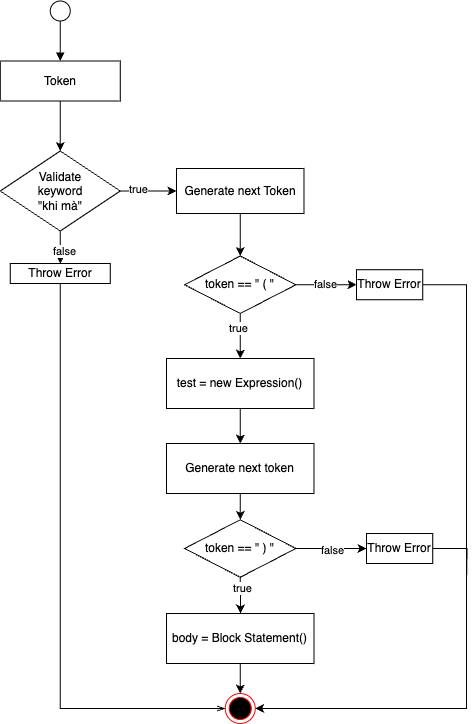

The diagram above was exported from draw.io. Its source (the exported page's mxGraphModel, read from the mxfile embedded in the PNG):
<mxGraphModel dx="3232" dy="1177" grid="1" gridSize="10" guides="1" tooltips="1" connect="1" arrows="1" fold="1" page="1" pageScale="1" pageWidth="850" pageHeight="1100" math="0" shadow="0">
  <root>
    <mxCell id="0" />
    <mxCell id="1" parent="0" />
    <mxCell id="2" style="edgeStyle=orthogonalEdgeStyle;rounded=0;orthogonalLoop=1;jettySize=auto;html=1;endArrow=block;endFill=1;" edge="1" source="3" target="5" parent="1">
      <mxGeometry relative="1" as="geometry">
        <mxPoint x="4873.75" y="1527.5" as="targetPoint" />
      </mxGeometry>
    </mxCell>
    <mxCell id="3" value="" style="ellipse;whiteSpace=wrap;html=1;aspect=fixed;" vertex="1" parent="1">
      <mxGeometry x="4863.75" y="1507.5" width="20" height="20" as="geometry" />
    </mxCell>
    <mxCell id="4" style="edgeStyle=orthogonalEdgeStyle;rounded=0;orthogonalLoop=1;jettySize=auto;html=1;" edge="1" source="5" target="10" parent="1">
      <mxGeometry relative="1" as="geometry">
        <mxPoint x="4873.75" y="1657.5" as="targetPoint" />
      </mxGeometry>
    </mxCell>
    <mxCell id="5" value="Token" style="rounded=0;whiteSpace=wrap;html=1;" vertex="1" parent="1">
      <mxGeometry x="4813.75" y="1567.5" width="120" height="40" as="geometry" />
    </mxCell>
    <mxCell id="6" style="edgeStyle=orthogonalEdgeStyle;rounded=0;orthogonalLoop=1;jettySize=auto;html=1;exitX=1;exitY=0.5;exitDx=0;exitDy=0;" edge="1" source="10" target="12" parent="1">
      <mxGeometry relative="1" as="geometry" />
    </mxCell>
    <mxCell id="7" value="true" style="edgeLabel;html=1;align=center;verticalAlign=middle;resizable=0;points=[];" vertex="1" connectable="0" parent="6">
      <mxGeometry x="-0.3989" y="2" relative="1" as="geometry">
        <mxPoint as="offset" />
      </mxGeometry>
    </mxCell>
    <mxCell id="8" style="edgeStyle=orthogonalEdgeStyle;rounded=0;orthogonalLoop=1;jettySize=auto;html=1;exitX=0.5;exitY=1;exitDx=0;exitDy=0;" edge="1" source="10" target="19" parent="1">
      <mxGeometry relative="1" as="geometry">
        <mxPoint x="4873.9971428571425" y="1787.5" as="targetPoint" />
      </mxGeometry>
    </mxCell>
    <mxCell id="9" value="false" style="edgeLabel;html=1;align=center;verticalAlign=middle;resizable=0;points=[];" vertex="1" connectable="0" parent="8">
      <mxGeometry x="-0.1816" y="-3" relative="1" as="geometry">
        <mxPoint as="offset" />
      </mxGeometry>
    </mxCell>
    <mxCell id="10" value="Validate&lt;div&gt;&amp;nbsp;keyword&amp;nbsp;&lt;div&gt;&quot;khi mà&quot;&lt;/div&gt;&lt;/div&gt;" style="rhombus;whiteSpace=wrap;html=1;" vertex="1" parent="1">
      <mxGeometry x="4813.75" y="1657.5" width="120" height="80" as="geometry" />
    </mxCell>
    <mxCell id="11" style="edgeStyle=orthogonalEdgeStyle;rounded=0;orthogonalLoop=1;jettySize=auto;html=1;" edge="1" source="12" target="17" parent="1">
      <mxGeometry relative="1" as="geometry">
        <mxPoint x="5053.739999999999" y="1762.5" as="targetPoint" />
      </mxGeometry>
    </mxCell>
    <mxCell id="12" value="Generate next Token" style="rounded=0;whiteSpace=wrap;html=1;" vertex="1" parent="1">
      <mxGeometry x="4989.99" y="1675" width="127.5" height="45" as="geometry" />
    </mxCell>
    <mxCell id="13" style="rounded=0;orthogonalLoop=1;jettySize=auto;html=1;exitX=0.5;exitY=1;exitDx=0;exitDy=0;entryX=0.5;entryY=0;entryDx=0;entryDy=0;" edge="1" source="17" target="18" parent="1">
      <mxGeometry relative="1" as="geometry">
        <mxPoint x="4983.75" y="1967.5" as="targetPoint" />
      </mxGeometry>
    </mxCell>
    <mxCell id="14" value="true" style="edgeLabel;html=1;align=center;verticalAlign=middle;resizable=0;points=[];" vertex="1" connectable="0" parent="13">
      <mxGeometry x="-0.3657" y="-2" relative="1" as="geometry">
        <mxPoint as="offset" />
      </mxGeometry>
    </mxCell>
    <mxCell id="15" style="edgeStyle=orthogonalEdgeStyle;rounded=0;orthogonalLoop=1;jettySize=auto;html=1;exitX=1;exitY=0.5;exitDx=0;exitDy=0;entryX=0;entryY=0.5;entryDx=0;entryDy=0;" edge="1" source="17" target="23" parent="1">
      <mxGeometry relative="1" as="geometry" />
    </mxCell>
    <mxCell id="16" value="false" style="edgeLabel;html=1;align=center;verticalAlign=middle;resizable=0;points=[];" vertex="1" connectable="0" parent="15">
      <mxGeometry x="-0.0418" y="-3" relative="1" as="geometry">
        <mxPoint y="-4" as="offset" />
      </mxGeometry>
    </mxCell>
    <mxCell id="17" value="token == &quot; ( &quot;" style="rhombus;whiteSpace=wrap;html=1;" vertex="1" parent="1">
      <mxGeometry x="4998.11" y="1762.5" width="111.27" height="57.5" as="geometry" />
    </mxCell>
    <mxCell id="18" value="test = new Expression()" style="rounded=0;whiteSpace=wrap;html=1;" vertex="1" parent="1">
      <mxGeometry x="4980" y="1865" width="147.49" height="50" as="geometry" />
    </mxCell>
    <mxCell id="19" value="Throw Error" style="rounded=0;whiteSpace=wrap;html=1;" vertex="1" parent="1">
      <mxGeometry x="4823.75" y="1770" width="100" height="20" as="geometry" />
    </mxCell>
    <mxCell id="20" value="" style="ellipse;html=1;shape=endState;fillColor=#000000;strokeColor=#ff0000;" vertex="1" parent="1">
      <mxGeometry x="5038.75" y="2200" width="30" height="30" as="geometry" />
    </mxCell>
    <mxCell id="21" style="edgeStyle=orthogonalEdgeStyle;rounded=0;orthogonalLoop=1;jettySize=auto;html=1;endArrow=openThin;endFill=0;entryX=0;entryY=0.5;entryDx=0;entryDy=0;" edge="1" source="19" target="20" parent="1">
      <mxGeometry relative="1" as="geometry">
        <mxPoint x="4914" y="1855" as="sourcePoint" />
        <mxPoint x="5040" y="2090" as="targetPoint" />
        <Array as="points">
          <mxPoint x="4874" y="2215" />
        </Array>
      </mxGeometry>
    </mxCell>
    <mxCell id="22" style="edgeStyle=orthogonalEdgeStyle;rounded=0;orthogonalLoop=1;jettySize=auto;html=1;entryX=1;entryY=0.5;entryDx=0;entryDy=0;" edge="1" source="23" target="20" parent="1">
      <mxGeometry relative="1" as="geometry">
        <Array as="points">
          <mxPoint x="5280" y="1791" />
          <mxPoint x="5280" y="2215" />
        </Array>
      </mxGeometry>
    </mxCell>
    <mxCell id="23" value="Throw Error" style="rounded=0;whiteSpace=wrap;html=1;" vertex="1" parent="1">
      <mxGeometry x="5170" y="1776.25" width="66.25" height="30" as="geometry" />
    </mxCell>
    <mxCell id="24" style="edgeStyle=orthogonalEdgeStyle;rounded=0;orthogonalLoop=1;jettySize=auto;html=1;entryX=0.48;entryY=0.15;entryDx=0;entryDy=0;entryPerimeter=0;" edge="1" source="18" parent="1">
      <mxGeometry relative="1" as="geometry">
        <mxPoint x="5053.7952000000005" y="1950" as="targetPoint" />
      </mxGeometry>
    </mxCell>
    <mxCell id="25" style="edgeStyle=orthogonalEdgeStyle;rounded=0;orthogonalLoop=1;jettySize=auto;html=1;exitX=0.5;exitY=1;exitDx=0;exitDy=0;" edge="1" source="26" target="31" parent="1">
      <mxGeometry relative="1" as="geometry" />
    </mxCell>
    <mxCell id="26" value="Generate next token" style="rounded=0;whiteSpace=wrap;html=1;" vertex="1" parent="1">
      <mxGeometry x="4980" y="1950" width="147.49" height="50" as="geometry" />
    </mxCell>
    <mxCell id="27" style="edgeStyle=orthogonalEdgeStyle;rounded=0;orthogonalLoop=1;jettySize=auto;html=1;exitX=0.5;exitY=1;exitDx=0;exitDy=0;" edge="1" source="31" parent="1">
      <mxGeometry relative="1" as="geometry">
        <mxPoint x="5054" y="2120" as="targetPoint" />
      </mxGeometry>
    </mxCell>
    <mxCell id="28" value="true" style="edgeLabel;html=1;align=center;verticalAlign=middle;resizable=0;points=[];" vertex="1" connectable="0" parent="27">
      <mxGeometry x="-0.4015" y="2" relative="1" as="geometry">
        <mxPoint as="offset" />
      </mxGeometry>
    </mxCell>
    <mxCell id="29" style="edgeStyle=orthogonalEdgeStyle;rounded=0;orthogonalLoop=1;jettySize=auto;html=1;exitX=1;exitY=0.5;exitDx=0;exitDy=0;" edge="1" source="31" parent="1">
      <mxGeometry relative="1" as="geometry">
        <mxPoint x="5180" y="2055" as="targetPoint" />
      </mxGeometry>
    </mxCell>
    <mxCell id="30" value="false" style="edgeLabel;html=1;align=center;verticalAlign=middle;resizable=0;points=[];" vertex="1" connectable="0" parent="29">
      <mxGeometry x="0.0085" y="-1" relative="1" as="geometry">
        <mxPoint as="offset" />
      </mxGeometry>
    </mxCell>
    <mxCell id="31" value="token == &quot; ) &quot;" style="rhombus;whiteSpace=wrap;html=1;" vertex="1" parent="1">
      <mxGeometry x="4998.12" y="2026.25" width="111.27" height="57.5" as="geometry" />
    </mxCell>
    <mxCell id="32" style="edgeStyle=orthogonalEdgeStyle;rounded=0;orthogonalLoop=1;jettySize=auto;html=1;entryX=0.5;entryY=0;entryDx=0;entryDy=0;" edge="1" source="33" target="20" parent="1">
      <mxGeometry relative="1" as="geometry" />
    </mxCell>
    <mxCell id="33" value="body = Block Statement()" style="rounded=0;whiteSpace=wrap;html=1;" vertex="1" parent="1">
      <mxGeometry x="4980.01" y="2120" width="147.49" height="50" as="geometry" />
    </mxCell>
    <mxCell id="34" style="edgeStyle=orthogonalEdgeStyle;rounded=0;orthogonalLoop=1;jettySize=auto;html=1;exitX=1;exitY=0.5;exitDx=0;exitDy=0;endArrow=none;endFill=0;" edge="1" source="35" parent="1">
      <mxGeometry relative="1" as="geometry">
        <mxPoint x="5280" y="2090" as="targetPoint" />
      </mxGeometry>
    </mxCell>
    <mxCell id="35" value="Throw Error" style="rounded=0;whiteSpace=wrap;html=1;" vertex="1" parent="1">
      <mxGeometry x="5180" y="2040" width="66.25" height="30" as="geometry" />
    </mxCell>
  </root>
</mxGraphModel>